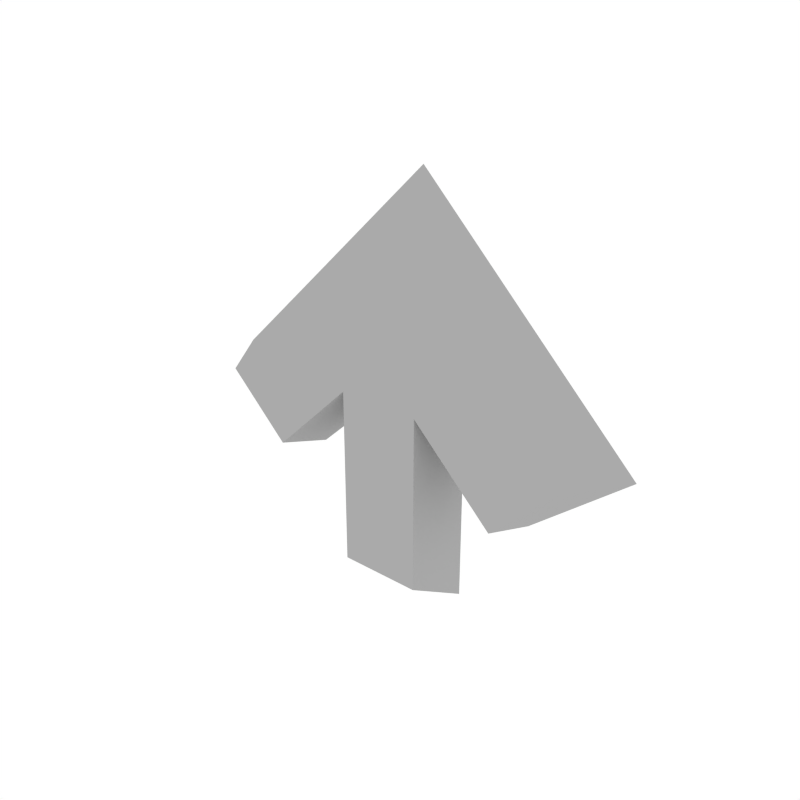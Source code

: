 # Source: Details_Arrow.blend  (saved by Blender 3.6.13; exported with 4.5.12 LTS)
import bpy
from mathutils import Matrix  # noqa: F401  (used for matrix-valued properties, if any)

bpy.ops.wm.read_factory_settings(use_empty=True)
scene = bpy.context.scene
scene.name = 'Scene'

# ---- collections
col_collection_1 = bpy.data.collections.new('Collection 1'); scene.collection.children.link(col_collection_1)

# ---- materials (node trees are filled in below, after node groups)
mat_main = bpy.data.materials.new('Main')
mat_main.alpha_threshold = 0.0
mat_main.diffuse_color = (0.402, 0.402, 0.402, 1.0)
mat_main.roughness = 0.5

# ---- node groups
ng_auto_smooth = bpy.data.node_groups.new('Auto Smooth', 'GeometryNodeTree')
_s = ng_auto_smooth.interface.new_socket(name='Geometry', in_out='OUTPUT', socket_type='NodeSocketGeometry')
_s = ng_auto_smooth.interface.new_socket(name='Geometry', in_out='INPUT', socket_type='NodeSocketGeometry')
_s = ng_auto_smooth.interface.new_socket(name='Angle', in_out='INPUT', socket_type='NodeSocketFloat')
_s.subtype = 'ANGLE'
_s.min_value = 0.0
_s.max_value = 3.142
ng_auto_smooth.is_modifier = True
_N = ng_auto_smooth.nodes; _L = ng_auto_smooth.links
n0 = _N.new('NodeGroupOutput'); n0.name = 'Group Output'; n0.location = (480, -100)
n1 = _N.new('NodeGroupInput'); n1.name = 'Group Input'; n1.location = (-420, -300)
n2 = _N.new('NodeGroupInput'); n2.name = 'Group Input.001'; n2.location = (-60, -100)
n3 = _N.new('GeometryNodeSetShadeSmooth'); n3.name = 'Set Shade Smooth'; n3.location = (120, -100)
n3.domain = 'EDGE'
n4 = _N.new('GeometryNodeSetShadeSmooth'); n4.name = 'Set Shade Smooth.001'; n4.location = (300, -100)
n5 = _N.new('GeometryNodeInputMeshEdgeAngle'); n5.name = 'Edge Angle'; n5.location = (-420, -220)
n6 = _N.new('GeometryNodeInputEdgeSmooth'); n6.name = 'Is Edge Smooth'; n6.location = (-60, -160)
n7 = _N.new('GeometryNodeInputShadeSmooth'); n7.name = 'Is Face Smooth'; n7.location = (-240, -340)
n8 = _N.new('FunctionNodeBooleanMath'); n8.name = 'Boolean Math'; n8.location = (-60, -220)
n9 = _N.new('FunctionNodeCompare'); n9.name = 'Compare'; n9.location = (-240, -180)
n9.operation = 'LESS_EQUAL'
_L.new(n5.outputs[0], n9.inputs[0])
_L.new(n4.outputs[0], n0.inputs[0])
_L.new(n1.outputs[1], n9.inputs[1])
_L.new(n9.outputs[0], n8.inputs[0])
_L.new(n7.outputs[0], n8.inputs[1])
_L.new(n2.outputs[0], n3.inputs[0])
_L.new(n6.outputs[0], n3.inputs[1])
_L.new(n3.outputs[0], n4.inputs[0])
_L.new(n8.outputs[0], n3.inputs[2])
n0.is_active_output = True

# ---- material node trees

# ---- world
world_world = bpy.data.worlds.new('World'); scene.world = world_world
world_world.color = (1.0, 1.0, 1.0)
world_world.use_sun_shadow = False
world_world.sun_shadow_jitter_overblur = 0.0
world_world.cycles.sampling_method = 'NONE'
world_world.cycles.sample_map_resolution = 256

# ---- meshes
me_cube_062 = bpy.data.meshes.new('Cube.062')
me_cube_062.from_pydata([(-0.04947, -0.02467, 0.07075), (1.043e-07, -0.02467, 0.1202), (-0.06002, 0.02467, 0.09063), (5.215e-08, 0.02467, 0.1507), (1.043e-07, -0.02467, 0.02128), (0.04947, -0.02467, 0.07075), (9.872e-08, 0.02467, 0.03061), (0.06002, 0.02467, 0.09063), (0.1801, 0.02467, -0.02941), (0.09966, 0.02467, -0.09649), (0.09894, -0.02467, -0.07766), (0.1484, -0.02467, -0.02819), (-0.1801, 0.02467, -0.02941), (-0.1484, -0.02467, -0.02819), (-0.09966, 0.02467, -0.09649), (-0.09894, -0.02467, -0.07766), (0.03298, -0.02467, -0.0117), (0.08245, -0.02467, 0.03777), (0.04001, 0.02467, -0.03858), (0.1, 0.02467, 0.05062), (-0.1, 0.02467, 0.05062), (-0.08245, -0.02467, 0.03777), (-0.03298, -0.02467, -0.0117), (-0.04001, 0.02467, -0.03858), (1.043e-07, -0.02467, -0.1567), (9.686e-08, 0.02467, -0.1854), (-0.04001, 0.02467, -0.1854), (0.03298, -0.02467, -0.1567), (0.04001, 0.02467, -0.1854), (-0.03298, -0.02467, -0.1567)], [], [(0, 1, 3, 2), (2, 3, 7, 6), (20, 23, 14, 12), (4, 5, 1, 0), (7, 3, 1, 5), (9, 8, 11, 10), (17, 16, 10, 11), (16, 18, 9, 10), (19, 17, 11, 8), (12, 14, 15, 13), (21, 20, 12, 13), (23, 22, 15, 14), (22, 21, 13, 15), (6, 7, 19, 18), (7, 5, 17, 19), (23, 6, 25, 26), (5, 4, 16, 17), (2, 6, 23, 20), (4, 0, 21, 22), (18, 16, 27, 28), (0, 2, 20, 21), (24, 25, 28, 27), (25, 24, 29, 26), (22, 23, 26, 29), (6, 18, 28, 25), (16, 4, 24, 27), (4, 22, 29, 24), (18, 19, 8, 9)])
me_cube_062.polygons.foreach_set('use_smooth', [True] * 28)
me_cube_062.materials.append(mat_main)
me_cube_062.use_remesh_preserve_volume = False
me_cube_062.use_remesh_preserve_attributes = False
me_cube_062.use_mirror_vertex_groups = False
me_cube_062.update()

# ---- objects
ob_details_arrow = bpy.data.objects.new('Details_Arrow', me_cube_062)

# ---- transforms, parenting, visibility, modifiers, constraints
ob_details_arrow.location = (0.0, 0.0, 0.0)
ob_details_arrow.lineart.crease_threshold = 0.0
_m = ob_details_arrow.modifiers.new('Auto Smooth', 'NODES')
_m.node_group = ng_auto_smooth
_gi = [s.identifier for s in ng_auto_smooth.interface.items_tree if s.item_type == 'SOCKET' and s.in_out == 'INPUT']
_m[_gi[1]] = 0.5236  # Angle

# ---- collection membership
col_collection_1.objects.link(ob_details_arrow)

# ---- scene / render settings (as saved in the file)
scene.frame_start = 1; scene.frame_end = 250; scene.frame_set(0)
scene.render.engine = 'CYCLES'
scene.render.resolution_x = 1000
scene.render.resolution_y = 1000
scene.render.dither_intensity = 0.0
scene.cycles.samples = 200
scene.cycles.sampling_pattern = 'TABULATED_SOBOL'
scene.cycles.light_sampling_threshold = 0.0
scene.cycles.use_adaptive_sampling = False
scene.cycles.use_light_tree = False
scene.cycles.caustics_reflective = False
scene.cycles.caustics_refractive = False
scene.cycles.blur_glossy = 0.0
scene.cycles.max_bounces = 2
scene.cycles.pixel_filter_type = 'GAUSSIAN'
scene.cycles.sample_clamp_indirect = 0.0
scene.view_settings.view_transform = 'Standard'
bpy.context.view_layer.update()

# ---- added for rendering (the .blend has no active camera): camera
cam_auto = bpy.data.cameras.new('AutoCamera')
cam_auto.lens = 50.0
cam_auto.sensor_width = 36.0
cam_auto.clip_end = 1000.0
ob_auto_camera = bpy.data.objects.new('AutoCamera', cam_auto)
scene.collection.objects.link(ob_auto_camera)
ob_auto_camera.location = (0.457993, -0.549592, 0.34904)
ob_auto_camera.rotation_euler = (1.09748, -7.21219e-08, 0.694738)
scene.camera = ob_auto_camera
bpy.context.view_layer.update()
